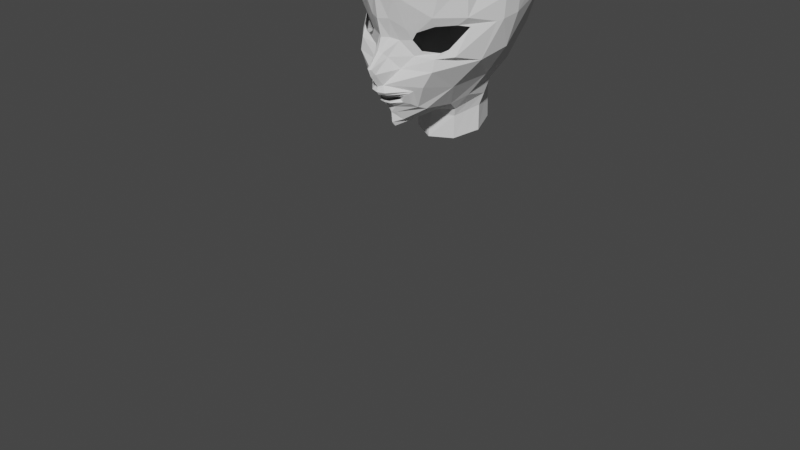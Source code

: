 # Source: kouka.blend  (saved by Blender 3.3.6; exported with 4.5.12 LTS)
import bpy
from mathutils import Matrix  # noqa: F401  (used for matrix-valued properties, if any)

bpy.ops.wm.read_factory_settings(use_empty=True)
scene = bpy.context.scene
scene.name = 'Scene'

# ---- collections
col_collection = bpy.data.collections.new('Collection'); scene.collection.children.link(col_collection)

# ---- world
world_world = bpy.data.worlds.new('World'); scene.world = world_world
world_world.use_nodes = True; world_world.node_tree.nodes.clear()
_N = world_world.node_tree.nodes; _L = world_world.node_tree.links
n0 = _N.new('ShaderNodeOutputWorld'); n0.name = 'World Output'; n0.location = (300, 300)
n1 = _N.new('ShaderNodeBackground'); n1.name = 'Background'; n1.location = (10, 300)
n1.inputs[0].default_value = (0.05088, 0.05088, 0.05088, 1.0)
_L.new(n1.outputs[0], n0.inputs[0])
n0.is_active_output = True
world_world.color = (0.05088, 0.05088, 0.05088)
world_world.use_sun_shadow = False
world_world.sun_shadow_jitter_overblur = 0.0

# ---- cameras
cam_camera = bpy.data.cameras.new('Camera')
cam_camera.clip_end = 100.0
cam_camera.ortho_scale = 7.314

# ---- meshes
me_circle = bpy.data.meshes.new('Circle')
me_circle.from_pydata([(0.3531, 0.04463, 0.09161), (0.2926, -0.04569, 0.09013), (0.3783, -0.153, 0.03952), (0.5616, -0.1529, -0.04939), (0.6349, -0.1091, -0.09109), (0.7575, 0.1201, -0.2706), (0.6814, 0.1401, -0.1659), (0.5169, 0.1214, -0.002499), (0.001634, 1.444, -0.3409), (0.8516, -0.152, -0.7202), (0.6102, -0.5052, -0.6874), (0.365, -0.8398, -0.4148), (0.08115, -1.015, -0.1116), (0.9582, 0.2235, -0.7541), (0.4462, 1.331, -0.4509), (0.7937, 1.091, -0.6243), (0.8795, 0.8992, -0.7002), (0.9932, 0.4743, -0.7452), (0.1456, -0.6846, 0.1224), (0.1456, -0.7105, 0.1153), (-0.001555, -0.7333, 0.2226), (0.06945, -0.6956, 0.1946), (0.06945, -0.7296, 0.207), (-0.001555, -0.6884, 0.2218), (-0.001555, -0.6562, 0.2944), (-0.001555, -0.6209, 0.3214), (-0.001555, -0.5648, 0.3112), (-0.001555, -0.7064, 0.2226), (-0.001555, -0.7544, 0.2188), (-0.001555, -0.7896, 0.1811), (-0.001359, -0.8216, 0.128), (-7.909e-05, -1.066, 0.05986), (-0.001555, -0.4317, 0.4056), (-0.001555, -0.3559, 0.4361), (-0.001555, -0.04014, 0.2584), (-0.001555, 0.1641, 0.3059), (0.0008369, 1.28, 0.007073), (3.963e-05, 0.9302, 0.2923), (-0.0007576, 0.5181, 0.3574), (-0.000817, -1.015, 0.1014), (0.001634, 0.7939, -1.655), (0.001634, 1.468, -0.9067), (0.001634, 1.297, -1.344), (0.001634, 1.038, -1.551), (0.7514, -0.05605, -1.016), (0.0009964, 0.3701, -1.677), (9.7e-05, -0.1239, -1.508), (-0.0002793, -0.4057, -1.293), (-0.0006556, -0.6816, -1.212), (-0.001555, -1.328, -0.4487), (-0.0006305, -0.9865, -0.3693), (-0.001004, -1.078, -0.4809), (-0.001555, -1.149, -1.219), (-0.281, -1.176, -1.106), (-0.3967, -1.239, -0.8336), (-0.281, -1.302, -0.5615), (0.9427, 0.5788, -1.072), (0.263, 0.07481, 0.1563), (0.156, -0.06499, 0.1432), (0.2921, -0.2209, 0.06181), (0.5478, -0.2069, 0.02235), (0.6994, -0.179, -0.1192), (0.9057, 0.1652, -0.4984), (0.7733, 0.2262, -0.2109), (0.5304, 0.2214, 0.04863), (0.07723, -0.04001, 0.2002), (0.1206, 0.1793, 0.2626), (0.9665, 0.4315, -0.5606), (0.9404, 0.1849, -0.5656), (0.7934, -0.2465, -0.4061), (0.2117, 0.4517, 0.3069), (0.7907, 0.613, -0.1888), (0.6741, 0.7715, 0.005733), (0.8732, 0.789, -0.4919), (0.3404, 0.8903, 0.2057), (0.0493, -0.5453, 0.2752), (0.03925, -0.4125, 0.3777), (0.02703, -0.3518, 0.4229), (0.4212, 1.229, -0.1262), (0.7459, 1.044, -0.283), (0.05213, -0.198, 0.2902), (0.08264, -0.2409, 0.239), (0.1774, -0.3648, 0.1471), (-0.001555, -0.1777, 0.3023), (0.06972, -0.6801, 0.1986), (0.08127, -0.65, 0.2712), (0.09395, -0.617, 0.2982), (0.06922, -0.7544, 0.2057), (0.06922, -0.7773, 0.168), (0.06903, -0.8142, 0.115), (0.2205, -0.6553, 0.1398), (0.177, -0.7388, 0.1194), (0.2763, -0.6188, 0.1254), (0.2003, -0.7438, 0.09713), (0.3147, -0.5896, 0.09472), (0.2441, -0.7526, 0.06501), (0.4262, -0.5293, 0.06326), (0.2822, -0.7939, -0.006295), (-0.001088, -0.8971, 0.1129), (0.04724, -0.8895, 0.08845), (0.07589, -0.9844, 0.01281), (0.5317, -0.5719, -0.278), (0.3235, -0.8222, -0.09767), (0.5426, -0.3405, 0.05359), (0.4216, 0.8603, -1.516), (0.446, 1.356, -0.9142), (0.446, 1.228, -1.233), (0.446, 1.065, -1.398), (0.4319, 0.4825, -1.59), (0.3753, 0.1493, -1.467), (0.681, 0.7456, -1.447), (0.8984, 0.3497, -1.095), (0.7655, 1.136, -0.9698), (0.7198, 0.987, -1.306), (0.6089, 0.4651, -1.487), (0.5432, 0.135, -1.408), (0.8069, 0.7131, -1.348), (0.866, 0.9459, -1.042), (0.8167, 0.8686, -1.249), (0.7419, 0.4461, -1.389), (0.7065, -0.006715, -1.195), (0.2788, -0.7994, -1.092), (0.2779, -1.176, -1.106), (0.4387, -0.8023, -0.8567), (0.3946, -0.9458, -0.8318), (0.3936, -1.239, -0.8336), (0.3145, -0.9433, -0.5381), (0.2859, -1.036, -0.5574), (0.2779, -1.302, -0.5615), (-0.000817, -1.007, -0.476), (-0.0003548, -1.026, -0.1547), (0.5104, -0.6051, -0.8661), (0.6725, -0.3621, -0.941), (0.4444, -0.7611, -0.6011), (0.2791, -0.5512, -1.108), (0.4261, -0.3153, -1.185), (0.3357, -1.27, -0.6976), (0.3402, -0.9907, -0.6946), (0.3766, -0.8728, -0.6974)], [(53, 52), (54, 53), (55, 54), (49, 55), (125, 128)], [(1, 0, 57, 58), (0, 7, 64, 57), (6, 5, 62, 63), (4, 3, 60, 61), (2, 1, 58, 59), (7, 6, 63, 64), (5, 4, 61, 62), (3, 2, 59, 60), (66, 65, 58, 57), (35, 34, 65, 66), (62, 68, 67, 63), (69, 68, 62, 61), (9, 13, 68, 69), (13, 17, 67, 68), (70, 66, 57, 64), (38, 35, 66, 70), (70, 64, 72, 74), (63, 67, 73, 71), (64, 63, 71, 72), (38, 70, 74, 37), (32, 33, 77, 76), (26, 32, 76, 75), (79, 78, 74, 72), (15, 14, 78, 79), (71, 73, 79, 72), (16, 73, 67, 17), (15, 79, 73, 16), (14, 8, 36, 78), (37, 74, 78, 36), (80, 81, 58, 65), (81, 82, 59, 58), (76, 75, 82, 81), (77, 76, 81, 80), (33, 83, 80, 77), (83, 80, 65, 34), (24, 25, 86, 85), (23, 24, 85, 84), (29, 30, 89, 88), (28, 29, 88, 87), (20, 28, 87, 22), (27, 23, 84, 21), (18, 19, 91, 90), (18, 21, 84, 90), (19, 22, 87, 91), (90, 91, 93, 92), (84, 85, 92, 90), (92, 93, 95, 94), (85, 86, 94, 92), (88, 93, 91, 87), (89, 95, 93, 88), (25, 26, 75, 86), (94, 95, 97, 96), (94, 86, 75, 96), (89, 30, 98, 99), (89, 99, 97, 95), (98, 39, 100, 99), (39, 31, 12, 100), (10, 9, 69, 101), (11, 12, 130, 50), (12, 11, 102, 100), (97, 102, 101, 96), (99, 100, 102, 97), (60, 59, 82, 103), (75, 96, 103, 82), (101, 69, 103, 96), (60, 103, 69, 61), (45, 46, 109, 108), (41, 42, 106, 105), (43, 40, 104, 107), (40, 45, 108, 104), (42, 43, 107, 106), (8, 14, 105, 41), (108, 109, 115, 114), (106, 107, 113, 112), (107, 104, 110, 113), (104, 108, 114, 110), (105, 106, 112), (14, 15, 112, 105), (114, 115, 120, 119), (111, 119, 116, 56), (113, 110, 116, 118), (110, 114, 119, 116), (16, 117, 112, 15), (118, 117, 112, 113), (13, 111, 56, 17), (16, 17, 56, 117), (116, 118, 117, 56), (9, 44, 111, 13), (119, 111, 44, 120), (31, 130, 12), (48, 52, 122, 121), (47, 48, 121, 134), (121, 122, 125, 124), (134, 121, 124, 123), (137, 136, 128, 127), (138, 137, 127, 126), (127, 128, 49, 51), (11, 10, 101, 102), (133, 131, 132, 10), (44, 9, 10, 132), (126, 11, 50, 129), (46, 120, 115, 109), (129, 126, 127, 51), (131, 123, 134, 135), (132, 131, 135, 120), (132, 120, 44), (47, 135, 134), (47, 135, 120, 46), (11, 133, 10), (123, 124, 137, 138), (124, 125, 136, 137), (126, 138, 133, 11), (123, 138, 133, 131)])
me_circle.update()

# ---- objects
ob_camera = bpy.data.objects.new('Camera', cam_camera)
ob_empty = bpy.data.objects.new('Empty', None)
ob_empty_001 = bpy.data.objects.new('Empty.001', None)
ob_eye1 = bpy.data.objects.new('Eye1', me_circle)

# ---- transforms, parenting, visibility, modifiers, constraints
ob_camera.location = (7.359, -6.926, 4.958)
ob_camera.rotation_euler = (1.109, 0.0, 0.8149)
ob_camera.lock_rotations_4d = False
ob_camera.empty_display_type = 'ARROWS'
ob_camera.color = (0.0, 0.0, 0.0, 0.0)
ob_camera.display_type = 'WIRE'
ob_camera.lineart.crease_threshold = 0.0
ob_empty.location = (-0.04076, 3.0, 1.7)
ob_empty.rotation_euler = (1.571, 0.1558, 2.11e-08)
ob_empty.scale = (0.5324, 0.5324, 0.5324)
ob_empty.empty_display_type = 'IMAGE'
ob_empty.empty_display_size = 5.0
ob_empty.use_empty_image_alpha = True
ob_empty.color = (1.0, 1.0, 1.0, 0.1552)
ob_empty_001.location = (-3.0, 0.476, 1.737)
ob_empty_001.rotation_euler = (1.571, 0.1327, 1.571)
ob_empty_001.scale = (1.052, 1.052, 1.052)
ob_empty_001.empty_display_type = 'IMAGE'
ob_empty_001.empty_display_size = 5.0
ob_empty_001.use_empty_image_alpha = True
ob_empty_001.color = (1.0, 1.0, 1.0, 0.1897)
ob_eye1.location = (0.001399, -2.608e-07, 1.983)
ob_eye1.rotation_euler = (1.571, -0.0, 0.0)
ob_eye1.scale = (0.9, 0.9, 0.9)
_m = ob_eye1.modifiers.new('Mirror', 'MIRROR')
_m.use_clip = True

# ---- collection membership
col_collection.objects.link(ob_camera)
col_collection.objects.link(ob_empty)
col_collection.objects.link(ob_empty_001)
col_collection.objects.link(ob_eye1)

# ---- scene / render settings (as saved in the file)
scene.camera = ob_camera
scene.frame_start = 1; scene.frame_end = 250; scene.frame_set(1)
scene.render.engine = 'BLENDER_EEVEE_NEXT'
scene.cycles.sampling_pattern = 'TABULATED_SOBOL'
scene.cycles.use_light_tree = False
scene.view_settings.view_transform = 'Filmic'
bpy.context.view_layer.update()

# ---- added for rendering (the .blend has no usable light): sun
light_auto_sun = bpy.data.lights.new('AutoSun', 'SUN')
light_auto_sun.energy = 3.0
light_auto_sun.angle = 0.0523599
ob_auto_sun = bpy.data.objects.new('AutoSun', light_auto_sun)
scene.collection.objects.link(ob_auto_sun)
ob_auto_sun.rotation_euler = (0.872665, 0.174533, 0.523599)
bpy.context.view_layer.update()

